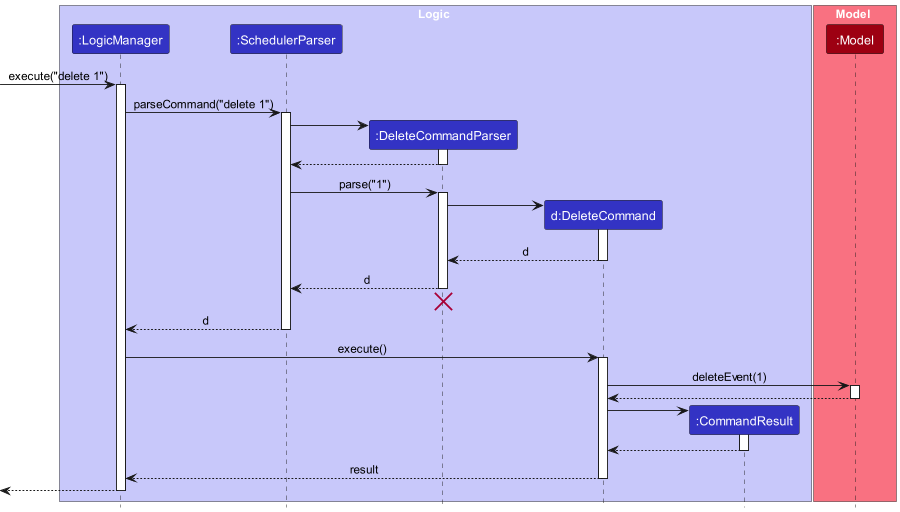

The diagram above was rendered by PlantUML. Its source (embedded in the PNG):
@startuml
!include style.puml

box Logic LOGIC_COLOR_T1
participant ":LogicManager" as LogicManager LOGIC_COLOR
participant ":SchedulerParser" as SchedulerParser LOGIC_COLOR
participant ":DeleteCommandParser" as DeleteCommandParser LOGIC_COLOR
participant "d:DeleteCommand" as DeleteCommand LOGIC_COLOR
participant ":CommandResult" as CommandResult LOGIC_COLOR
end box

box Model MODEL_COLOR_T1
participant ":Model" as Model MODEL_COLOR
end box

[-> LogicManager : execute("delete 1")
activate LogicManager

LogicManager -> SchedulerParser : parseCommand("delete 1")
activate SchedulerParser

create DeleteCommandParser
SchedulerParser -> DeleteCommandParser
activate DeleteCommandParser

DeleteCommandParser --> SchedulerParser
deactivate DeleteCommandParser

SchedulerParser -> DeleteCommandParser : parse("1")
activate DeleteCommandParser

create DeleteCommand
DeleteCommandParser -> DeleteCommand
activate DeleteCommand

DeleteCommand --> DeleteCommandParser : d
deactivate DeleteCommand

DeleteCommandParser --> SchedulerParser : d
deactivate DeleteCommandParser
'Hidden arrow to position the destroy marker below the end of the activation bar.
DeleteCommandParser -[hidden]-> SchedulerParser
destroy DeleteCommandParser

SchedulerParser --> LogicManager : d
deactivate SchedulerParser

LogicManager -> DeleteCommand : execute()
activate DeleteCommand

DeleteCommand -> Model : deleteEvent(1)
activate Model

Model --> DeleteCommand
deactivate Model

create CommandResult
DeleteCommand -> CommandResult
activate CommandResult

CommandResult --> DeleteCommand
deactivate CommandResult

DeleteCommand --> LogicManager : result
deactivate DeleteCommand

[<--LogicManager
deactivate LogicManager
@enduml